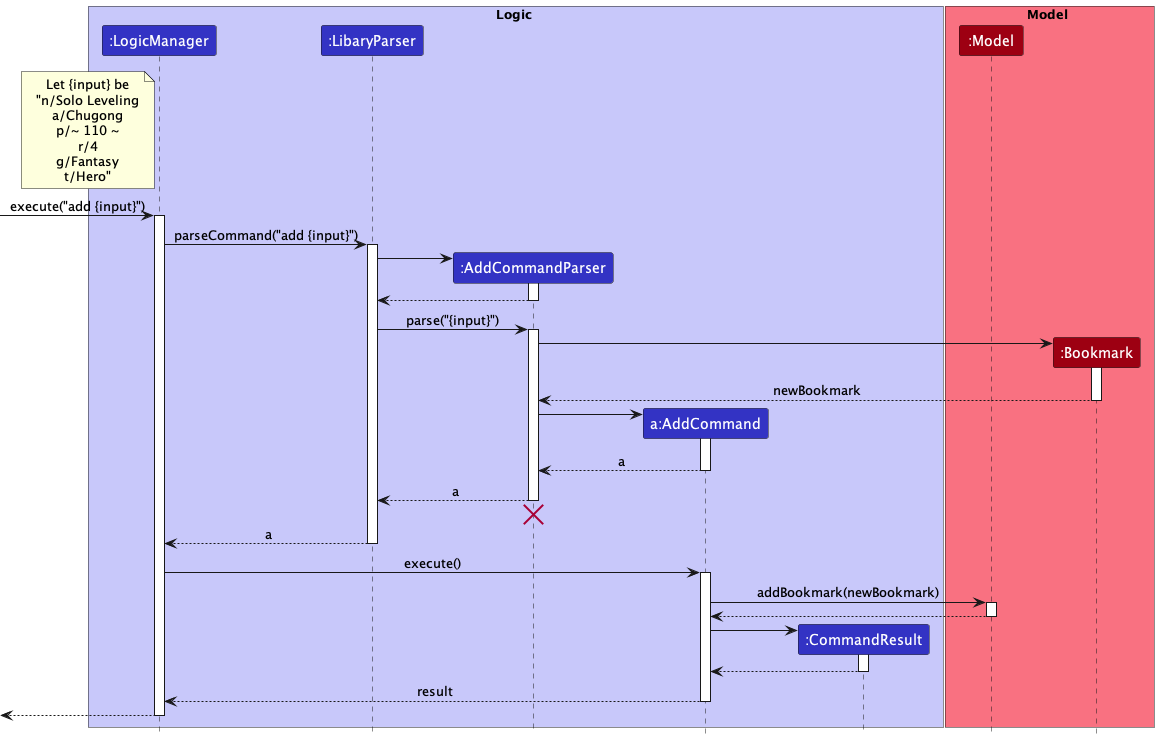

The diagram above was rendered by PlantUML. Its source (embedded in the PNG):
@startuml
!include style.puml

box Logic LOGIC_COLOR_T1
participant ":LogicManager" as LogicManager LOGIC_COLOR
participant ":LibaryParser" as LibraryParser LOGIC_COLOR
participant ":AddCommandParser" as AddCommandParser LOGIC_COLOR
participant "a:AddCommand" as AddCommand LOGIC_COLOR
participant ":CommandResult" as CommandResult LOGIC_COLOR
end box

box Model MODEL_COLOR_T1
participant ":Model" as Model MODEL_COLOR
participant ":Bookmark" as Bookmark MODEL_COLOR
end box

note left of LogicManager
Let {input} be
"n/Solo Leveling
a/Chugong
p/~ 110 ~
r/4
g/Fantasy
t/Hero"
end note

[-> LogicManager : execute("add {input}")
activate LogicManager

LogicManager -> LibraryParser : parseCommand("add {input}")
activate LibraryParser

create AddCommandParser
LibraryParser -> AddCommandParser
activate AddCommandParser

AddCommandParser --> LibraryParser
deactivate AddCommandParser

LibraryParser -> AddCommandParser : parse("{input}")
activate AddCommandParser

create Bookmark
AddCommandParser -> Bookmark
activate Bookmark

Bookmark --> AddCommandParser : newBookmark
deactivate Bookmark

create AddCommand
AddCommandParser -> AddCommand
activate AddCommand

AddCommand --> AddCommandParser : a
deactivate AddCommand

AddCommandParser --> LibraryParser : a
deactivate AddCommandParser
'Hidden arrow to position the destroy marker below the end of the activation bar.
AddCommandParser -[hidden]-> LibraryParser
destroy AddCommandParser

LibraryParser --> LogicManager : a
deactivate LibraryParser

LogicManager -> AddCommand : execute()
activate AddCommand

AddCommand -> Model : addBookmark(newBookmark)
activate Model

Model --> AddCommand
deactivate Model

create CommandResult
AddCommand -> CommandResult
activate CommandResult

CommandResult --> AddCommand
deactivate CommandResult

AddCommand --> LogicManager : result
deactivate AddCommand

[<--LogicManager
deactivate LogicManager
@enduml